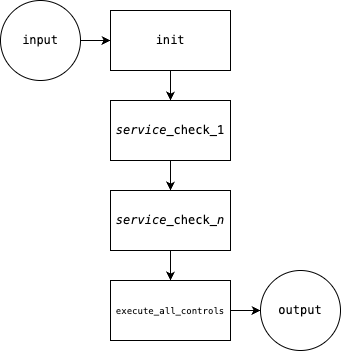

The diagram above was exported from draw.io. Its source (the exported page's mxGraphModel, read from the mxfile embedded in the PNG):
<mxGraphModel dx="887" dy="609" grid="1" gridSize="10" guides="1" tooltips="1" connect="1" arrows="1" fold="1" page="1" pageScale="1" pageWidth="827" pageHeight="1169" math="0" shadow="0">
  <root>
    <mxCell id="0" />
    <mxCell id="1" parent="0" />
    <mxCell id="_xBTxQg2dGUofCmeAK6C-5" value="" style="edgeStyle=orthogonalEdgeStyle;rounded=0;orthogonalLoop=1;jettySize=auto;html=1;shadow=0;" edge="1" parent="1" source="_xBTxQg2dGUofCmeAK6C-2" target="_xBTxQg2dGUofCmeAK6C-4">
      <mxGeometry relative="1" as="geometry" />
    </mxCell>
    <mxCell id="_xBTxQg2dGUofCmeAK6C-2" value="&lt;pre&gt;init&lt;/pre&gt;" style="rounded=0;whiteSpace=wrap;html=1;glass=0;shadow=0;" vertex="1" parent="1">
      <mxGeometry x="360" y="110" width="120" height="60" as="geometry" />
    </mxCell>
    <mxCell id="_xBTxQg2dGUofCmeAK6C-7" value="" style="edgeStyle=orthogonalEdgeStyle;rounded=0;orthogonalLoop=1;jettySize=auto;html=1;shadow=0;" edge="1" parent="1" source="_xBTxQg2dGUofCmeAK6C-4" target="_xBTxQg2dGUofCmeAK6C-6">
      <mxGeometry relative="1" as="geometry" />
    </mxCell>
    <mxCell id="_xBTxQg2dGUofCmeAK6C-4" value="&lt;pre&gt;&lt;i&gt;service&lt;/i&gt;_check_1&lt;/pre&gt;" style="rounded=0;whiteSpace=wrap;html=1;shadow=0;" vertex="1" parent="1">
      <mxGeometry x="360" y="200" width="120" height="60" as="geometry" />
    </mxCell>
    <mxCell id="_xBTxQg2dGUofCmeAK6C-9" value="" style="edgeStyle=orthogonalEdgeStyle;rounded=0;orthogonalLoop=1;jettySize=auto;html=1;shadow=0;" edge="1" parent="1" source="_xBTxQg2dGUofCmeAK6C-6" target="_xBTxQg2dGUofCmeAK6C-8">
      <mxGeometry relative="1" as="geometry" />
    </mxCell>
    <mxCell id="_xBTxQg2dGUofCmeAK6C-6" value="&lt;pre&gt;&lt;i&gt;service&lt;/i&gt;_check_&lt;i&gt;n&lt;/i&gt;&lt;/pre&gt;" style="rounded=0;whiteSpace=wrap;html=1;shadow=0;" vertex="1" parent="1">
      <mxGeometry x="360" y="290" width="120" height="60" as="geometry" />
    </mxCell>
    <mxCell id="_xBTxQg2dGUofCmeAK6C-19" value="" style="edgeStyle=orthogonalEdgeStyle;rounded=0;orthogonalLoop=1;jettySize=auto;html=1;" edge="1" parent="1" source="_xBTxQg2dGUofCmeAK6C-8" target="_xBTxQg2dGUofCmeAK6C-13">
      <mxGeometry relative="1" as="geometry" />
    </mxCell>
    <mxCell id="_xBTxQg2dGUofCmeAK6C-8" value="&lt;pre&gt;&lt;font style=&quot;font-size: 9px;&quot;&gt;execute_all_controls&lt;/font&gt;&lt;/pre&gt;" style="rounded=0;whiteSpace=wrap;html=1;shadow=0;" vertex="1" parent="1">
      <mxGeometry x="360" y="380" width="120" height="60" as="geometry" />
    </mxCell>
    <mxCell id="_xBTxQg2dGUofCmeAK6C-13" value="&lt;pre&gt;output&lt;/pre&gt;" style="ellipse;whiteSpace=wrap;html=1;rounded=0;shadow=0;" vertex="1" parent="1">
      <mxGeometry x="510" y="370" width="80" height="80" as="geometry" />
    </mxCell>
    <mxCell id="_xBTxQg2dGUofCmeAK6C-16" value="" style="edgeStyle=orthogonalEdgeStyle;rounded=0;orthogonalLoop=1;jettySize=auto;html=1;shadow=0;" edge="1" parent="1" source="_xBTxQg2dGUofCmeAK6C-15" target="_xBTxQg2dGUofCmeAK6C-2">
      <mxGeometry relative="1" as="geometry" />
    </mxCell>
    <mxCell id="_xBTxQg2dGUofCmeAK6C-15" value="&lt;pre&gt;input&lt;/pre&gt;" style="ellipse;whiteSpace=wrap;html=1;aspect=fixed;gradientColor=none;shadow=0;" vertex="1" parent="1">
      <mxGeometry x="250" y="100" width="80" height="80" as="geometry" />
    </mxCell>
  </root>
</mxGraphModel>